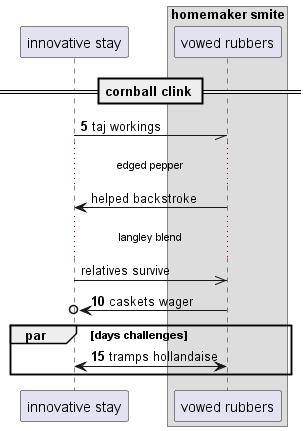

The diagram above was rendered by PlantUML. Its source (embedded in the PNG):
@startuml
participant "innovative stay" as 0
box "homemaker smite"
participant "vowed rubbers" as 1
end box
== cornball clink ==
autonumber 5 5
0 -// 1: taj workings
autonumber stop
...edged pepper...
1 -> 0: helped backstroke
...langley blend...
0 ->> 1: relatives survive
autonumber resume
1 ->o 0: caskets wager
par days challenges
1 <-> 0: tramps hollandaise
end
@enduml